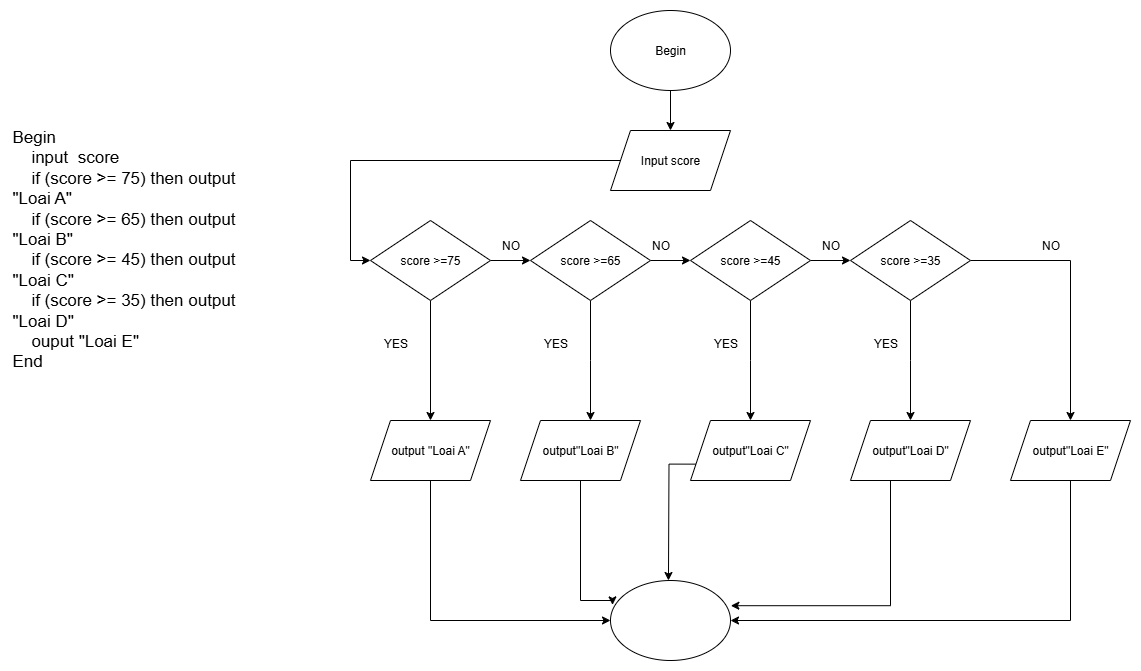

The diagram above was exported from draw.io. Its source (the exported page's mxGraphModel, read from the mxfile embedded in the PNG):
<mxGraphModel dx="1042" dy="527" grid="1" gridSize="10" guides="1" tooltips="1" connect="1" arrows="1" fold="1" page="1" pageScale="1" pageWidth="827" pageHeight="1169" math="0" shadow="0">
  <root>
    <mxCell id="0" />
    <mxCell id="1" parent="0" />
    <mxCell id="02bIB8K5DQsRjFgdgnSK-1" value="&lt;font style=&quot;font-size: 17px;&quot;&gt;Begin&lt;/font&gt;&lt;div&gt;&lt;font style=&quot;font-size: 17px;&quot;&gt;&amp;nbsp; &amp;nbsp; input&amp;nbsp; score&amp;nbsp;&lt;/font&gt;&lt;/div&gt;&lt;div&gt;&lt;font style=&quot;font-size: 17px;&quot;&gt;&amp;nbsp; &amp;nbsp; if (score &amp;gt;= 75) then output &quot;Loai A&quot;&lt;/font&gt;&lt;/div&gt;&lt;div&gt;&lt;font style=&quot;font-size: 17px;&quot;&gt;&amp;nbsp; &amp;nbsp; if (score &amp;gt;= 65) then output &quot;Loai B&quot;&lt;br&gt;&amp;nbsp; &amp;nbsp; if (score &amp;gt;= 45) then output &quot;Loai C&quot;&lt;/font&gt;&lt;/div&gt;&lt;div&gt;&lt;font style=&quot;font-size: 17px;&quot;&gt;&amp;nbsp; &amp;nbsp; if (score &amp;gt;= 35) then output &quot;Loai D&quot;&lt;/font&gt;&lt;/div&gt;&lt;div&gt;&lt;font style=&quot;font-size: 17px;&quot;&gt;&amp;nbsp; &amp;nbsp; ouput &quot;Loai E&quot;&lt;/font&gt;&lt;/div&gt;&lt;div&gt;&lt;font style=&quot;font-size: 17px;&quot;&gt;End&amp;nbsp;&lt;/font&gt;&lt;/div&gt;" style="text;html=1;whiteSpace=wrap;overflow=hidden;rounded=0;" vertex="1" parent="1">
      <mxGeometry x="320" y="220" width="240" height="270" as="geometry" />
    </mxCell>
    <mxCell id="02bIB8K5DQsRjFgdgnSK-24" style="edgeStyle=orthogonalEdgeStyle;rounded=0;orthogonalLoop=1;jettySize=auto;html=1;entryX=0.5;entryY=0;entryDx=0;entryDy=0;" edge="1" parent="1" source="02bIB8K5DQsRjFgdgnSK-2" target="02bIB8K5DQsRjFgdgnSK-5">
      <mxGeometry relative="1" as="geometry" />
    </mxCell>
    <mxCell id="02bIB8K5DQsRjFgdgnSK-2" value="Begin" style="ellipse;whiteSpace=wrap;html=1;" vertex="1" parent="1">
      <mxGeometry x="920" y="110" width="120" height="80" as="geometry" />
    </mxCell>
    <mxCell id="02bIB8K5DQsRjFgdgnSK-10" style="edgeStyle=orthogonalEdgeStyle;rounded=0;orthogonalLoop=1;jettySize=auto;html=1;entryX=0;entryY=0.5;entryDx=0;entryDy=0;" edge="1" parent="1" source="02bIB8K5DQsRjFgdgnSK-3" target="02bIB8K5DQsRjFgdgnSK-6">
      <mxGeometry relative="1" as="geometry" />
    </mxCell>
    <mxCell id="02bIB8K5DQsRjFgdgnSK-17" style="edgeStyle=orthogonalEdgeStyle;rounded=0;orthogonalLoop=1;jettySize=auto;html=1;" edge="1" parent="1" source="02bIB8K5DQsRjFgdgnSK-3" target="02bIB8K5DQsRjFgdgnSK-18">
      <mxGeometry relative="1" as="geometry">
        <mxPoint x="740" y="520" as="targetPoint" />
      </mxGeometry>
    </mxCell>
    <mxCell id="02bIB8K5DQsRjFgdgnSK-3" value="score &amp;gt;=75" style="rhombus;whiteSpace=wrap;html=1;" vertex="1" parent="1">
      <mxGeometry x="680" y="320" width="120" height="80" as="geometry" />
    </mxCell>
    <mxCell id="02bIB8K5DQsRjFgdgnSK-9" style="edgeStyle=orthogonalEdgeStyle;rounded=0;orthogonalLoop=1;jettySize=auto;html=1;entryX=0;entryY=0.5;entryDx=0;entryDy=0;" edge="1" parent="1" source="02bIB8K5DQsRjFgdgnSK-5" target="02bIB8K5DQsRjFgdgnSK-3">
      <mxGeometry relative="1" as="geometry" />
    </mxCell>
    <mxCell id="02bIB8K5DQsRjFgdgnSK-5" value="Input score" style="shape=parallelogram;perimeter=parallelogramPerimeter;whiteSpace=wrap;html=1;fixedSize=1;" vertex="1" parent="1">
      <mxGeometry x="920" y="230" width="120" height="60" as="geometry" />
    </mxCell>
    <mxCell id="02bIB8K5DQsRjFgdgnSK-11" style="edgeStyle=orthogonalEdgeStyle;rounded=0;orthogonalLoop=1;jettySize=auto;html=1;exitX=1;exitY=0.5;exitDx=0;exitDy=0;entryX=0;entryY=0.5;entryDx=0;entryDy=0;" edge="1" parent="1" source="02bIB8K5DQsRjFgdgnSK-6" target="02bIB8K5DQsRjFgdgnSK-7">
      <mxGeometry relative="1" as="geometry" />
    </mxCell>
    <mxCell id="02bIB8K5DQsRjFgdgnSK-16" style="edgeStyle=orthogonalEdgeStyle;rounded=0;orthogonalLoop=1;jettySize=auto;html=1;" edge="1" parent="1" source="02bIB8K5DQsRjFgdgnSK-6">
      <mxGeometry relative="1" as="geometry">
        <mxPoint x="900" y="520" as="targetPoint" />
      </mxGeometry>
    </mxCell>
    <mxCell id="02bIB8K5DQsRjFgdgnSK-6" value="score &amp;gt;=65" style="rhombus;whiteSpace=wrap;html=1;" vertex="1" parent="1">
      <mxGeometry x="840" y="320" width="120" height="80" as="geometry" />
    </mxCell>
    <mxCell id="02bIB8K5DQsRjFgdgnSK-12" style="edgeStyle=orthogonalEdgeStyle;rounded=0;orthogonalLoop=1;jettySize=auto;html=1;exitX=1;exitY=0.5;exitDx=0;exitDy=0;entryX=0;entryY=0.5;entryDx=0;entryDy=0;" edge="1" parent="1" source="02bIB8K5DQsRjFgdgnSK-7" target="02bIB8K5DQsRjFgdgnSK-8">
      <mxGeometry relative="1" as="geometry" />
    </mxCell>
    <mxCell id="02bIB8K5DQsRjFgdgnSK-14" style="edgeStyle=orthogonalEdgeStyle;rounded=0;orthogonalLoop=1;jettySize=auto;html=1;" edge="1" parent="1" source="02bIB8K5DQsRjFgdgnSK-7">
      <mxGeometry relative="1" as="geometry">
        <mxPoint x="1060" y="520" as="targetPoint" />
      </mxGeometry>
    </mxCell>
    <mxCell id="02bIB8K5DQsRjFgdgnSK-7" value="score &amp;gt;=45" style="rhombus;whiteSpace=wrap;html=1;" vertex="1" parent="1">
      <mxGeometry x="1000" y="320" width="120" height="80" as="geometry" />
    </mxCell>
    <mxCell id="02bIB8K5DQsRjFgdgnSK-13" style="edgeStyle=orthogonalEdgeStyle;rounded=0;orthogonalLoop=1;jettySize=auto;html=1;" edge="1" parent="1" source="02bIB8K5DQsRjFgdgnSK-8">
      <mxGeometry relative="1" as="geometry">
        <mxPoint x="1220" y="520" as="targetPoint" />
      </mxGeometry>
    </mxCell>
    <mxCell id="02bIB8K5DQsRjFgdgnSK-15" style="edgeStyle=orthogonalEdgeStyle;rounded=0;orthogonalLoop=1;jettySize=auto;html=1;entryX=0.5;entryY=0;entryDx=0;entryDy=0;" edge="1" parent="1" source="02bIB8K5DQsRjFgdgnSK-8" target="02bIB8K5DQsRjFgdgnSK-22">
      <mxGeometry relative="1" as="geometry">
        <mxPoint x="1330" y="360" as="targetPoint" />
      </mxGeometry>
    </mxCell>
    <mxCell id="02bIB8K5DQsRjFgdgnSK-8" value="score &amp;gt;=35" style="rhombus;whiteSpace=wrap;html=1;" vertex="1" parent="1">
      <mxGeometry x="1160" y="320" width="120" height="80" as="geometry" />
    </mxCell>
    <mxCell id="02bIB8K5DQsRjFgdgnSK-25" style="edgeStyle=orthogonalEdgeStyle;rounded=0;orthogonalLoop=1;jettySize=auto;html=1;entryX=0;entryY=0.5;entryDx=0;entryDy=0;" edge="1" parent="1" source="02bIB8K5DQsRjFgdgnSK-18" target="02bIB8K5DQsRjFgdgnSK-23">
      <mxGeometry relative="1" as="geometry">
        <Array as="points">
          <mxPoint x="740" y="720" />
        </Array>
      </mxGeometry>
    </mxCell>
    <mxCell id="02bIB8K5DQsRjFgdgnSK-18" value="output &quot;Loai A&quot;" style="shape=parallelogram;perimeter=parallelogramPerimeter;whiteSpace=wrap;html=1;fixedSize=1;" vertex="1" parent="1">
      <mxGeometry x="680" y="520" width="120" height="60" as="geometry" />
    </mxCell>
    <mxCell id="02bIB8K5DQsRjFgdgnSK-19" value="output&quot;Loai B&quot;" style="shape=parallelogram;perimeter=parallelogramPerimeter;whiteSpace=wrap;html=1;fixedSize=1;" vertex="1" parent="1">
      <mxGeometry x="830" y="520" width="120" height="60" as="geometry" />
    </mxCell>
    <mxCell id="02bIB8K5DQsRjFgdgnSK-20" value="output&quot;Loai D&quot;" style="shape=parallelogram;perimeter=parallelogramPerimeter;whiteSpace=wrap;html=1;fixedSize=1;" vertex="1" parent="1">
      <mxGeometry x="1160" y="520" width="120" height="60" as="geometry" />
    </mxCell>
    <mxCell id="02bIB8K5DQsRjFgdgnSK-21" value="output&quot;Loai C&quot;" style="shape=parallelogram;perimeter=parallelogramPerimeter;whiteSpace=wrap;html=1;fixedSize=1;" vertex="1" parent="1">
      <mxGeometry x="1000" y="520" width="120" height="60" as="geometry" />
    </mxCell>
    <mxCell id="02bIB8K5DQsRjFgdgnSK-29" style="edgeStyle=orthogonalEdgeStyle;rounded=0;orthogonalLoop=1;jettySize=auto;html=1;entryX=1;entryY=0.5;entryDx=0;entryDy=0;" edge="1" parent="1" source="02bIB8K5DQsRjFgdgnSK-22" target="02bIB8K5DQsRjFgdgnSK-23">
      <mxGeometry relative="1" as="geometry">
        <Array as="points">
          <mxPoint x="1380" y="720" />
        </Array>
      </mxGeometry>
    </mxCell>
    <mxCell id="02bIB8K5DQsRjFgdgnSK-22" value="output&quot;Loai E&quot;" style="shape=parallelogram;perimeter=parallelogramPerimeter;whiteSpace=wrap;html=1;fixedSize=1;" vertex="1" parent="1">
      <mxGeometry x="1320" y="520" width="120" height="60" as="geometry" />
    </mxCell>
    <mxCell id="02bIB8K5DQsRjFgdgnSK-23" value="" style="ellipse;whiteSpace=wrap;html=1;" vertex="1" parent="1">
      <mxGeometry x="920" y="680" width="120" height="80" as="geometry" />
    </mxCell>
    <mxCell id="02bIB8K5DQsRjFgdgnSK-26" style="edgeStyle=orthogonalEdgeStyle;rounded=0;orthogonalLoop=1;jettySize=auto;html=1;entryX=0.017;entryY=0.305;entryDx=0;entryDy=0;entryPerimeter=0;" edge="1" parent="1" source="02bIB8K5DQsRjFgdgnSK-19" target="02bIB8K5DQsRjFgdgnSK-23">
      <mxGeometry relative="1" as="geometry">
        <Array as="points">
          <mxPoint x="890" y="700" />
          <mxPoint x="922" y="700" />
        </Array>
      </mxGeometry>
    </mxCell>
    <mxCell id="02bIB8K5DQsRjFgdgnSK-27" style="edgeStyle=orthogonalEdgeStyle;rounded=0;orthogonalLoop=1;jettySize=auto;html=1;entryX=0.983;entryY=0.255;entryDx=0;entryDy=0;entryPerimeter=0;exitX=0;exitY=0.75;exitDx=0;exitDy=0;" edge="1" parent="1" source="02bIB8K5DQsRjFgdgnSK-21">
      <mxGeometry relative="1" as="geometry">
        <mxPoint x="1000" y="559.6" as="sourcePoint" />
        <mxPoint x="977.96" y="680.0000000000001" as="targetPoint" />
      </mxGeometry>
    </mxCell>
    <mxCell id="02bIB8K5DQsRjFgdgnSK-30" style="edgeStyle=orthogonalEdgeStyle;rounded=0;orthogonalLoop=1;jettySize=auto;html=1;entryX=1.003;entryY=0.315;entryDx=0;entryDy=0;entryPerimeter=0;" edge="1" parent="1" source="02bIB8K5DQsRjFgdgnSK-20" target="02bIB8K5DQsRjFgdgnSK-23">
      <mxGeometry relative="1" as="geometry">
        <Array as="points">
          <mxPoint x="1200" y="705" />
        </Array>
      </mxGeometry>
    </mxCell>
    <mxCell id="02bIB8K5DQsRjFgdgnSK-31" value="YES" style="text;html=1;align=center;verticalAlign=middle;resizable=0;points=[];autosize=1;strokeColor=none;fillColor=none;" vertex="1" parent="1">
      <mxGeometry x="680" y="428" width="50" height="30" as="geometry" />
    </mxCell>
    <mxCell id="02bIB8K5DQsRjFgdgnSK-32" value="NO" style="text;html=1;align=center;verticalAlign=middle;resizable=0;points=[];autosize=1;strokeColor=none;fillColor=none;" vertex="1" parent="1">
      <mxGeometry x="1120" y="330" width="40" height="30" as="geometry" />
    </mxCell>
    <mxCell id="02bIB8K5DQsRjFgdgnSK-33" value="YES" style="text;html=1;align=center;verticalAlign=middle;resizable=0;points=[];autosize=1;strokeColor=none;fillColor=none;" vertex="1" parent="1">
      <mxGeometry x="840" y="428" width="50" height="30" as="geometry" />
    </mxCell>
    <mxCell id="02bIB8K5DQsRjFgdgnSK-34" value="YES" style="text;html=1;align=center;verticalAlign=middle;resizable=0;points=[];autosize=1;strokeColor=none;fillColor=none;" vertex="1" parent="1">
      <mxGeometry x="1010" y="428" width="50" height="30" as="geometry" />
    </mxCell>
    <mxCell id="02bIB8K5DQsRjFgdgnSK-35" value="YES" style="text;html=1;align=center;verticalAlign=middle;resizable=0;points=[];autosize=1;strokeColor=none;fillColor=none;" vertex="1" parent="1">
      <mxGeometry x="1170" y="428" width="50" height="30" as="geometry" />
    </mxCell>
    <mxCell id="02bIB8K5DQsRjFgdgnSK-36" value="NO" style="text;html=1;align=center;verticalAlign=middle;resizable=0;points=[];autosize=1;strokeColor=none;fillColor=none;" vertex="1" parent="1">
      <mxGeometry x="800" y="330" width="40" height="30" as="geometry" />
    </mxCell>
    <mxCell id="02bIB8K5DQsRjFgdgnSK-37" value="NO" style="text;html=1;align=center;verticalAlign=middle;resizable=0;points=[];autosize=1;strokeColor=none;fillColor=none;" vertex="1" parent="1">
      <mxGeometry x="950" y="330" width="40" height="30" as="geometry" />
    </mxCell>
    <mxCell id="02bIB8K5DQsRjFgdgnSK-38" value="NO" style="text;html=1;align=center;verticalAlign=middle;resizable=0;points=[];autosize=1;strokeColor=none;fillColor=none;" vertex="1" parent="1">
      <mxGeometry x="1340" y="330" width="40" height="30" as="geometry" />
    </mxCell>
  </root>
</mxGraphModel>